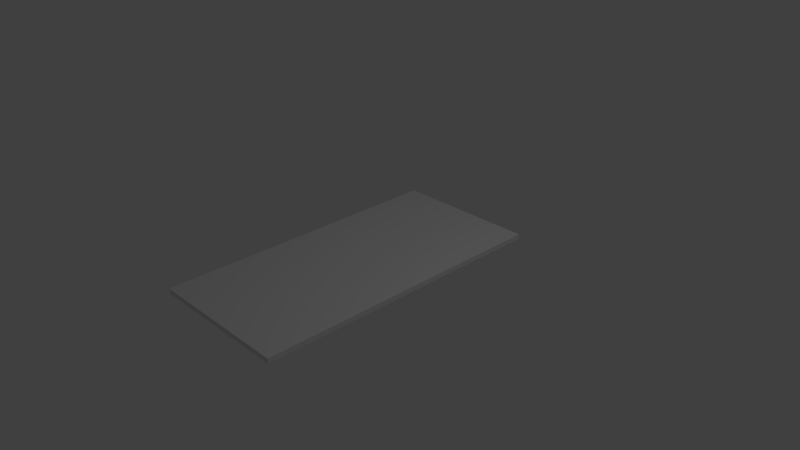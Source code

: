 # Source: Teppich.blend  (saved by Blender 2.77.0; exported with 4.5.12 LTS)
import bpy
from mathutils import Matrix  # noqa: F401  (used for matrix-valued properties, if any)

bpy.ops.wm.read_factory_settings(use_empty=True)
scene = bpy.context.scene
scene.name = 'Scene'

# ---- collections
col_collection_1 = bpy.data.collections.new('Collection 1'); scene.collection.children.link(col_collection_1)

# ---- materials (node trees are filled in below, after node groups)
mat_material = bpy.data.materials.new('Material')
mat_material.alpha_threshold = 0.0
mat_material.use_transparent_shadow = False
mat_material.roughness = 0.5
mat_material.line_color = (0.0, 0.0, 0.0, 1.0)

# ---- material node trees

# ---- world
world_world = bpy.data.worlds.new('World'); scene.world = world_world
world_world.color = (0.05088, 0.05088, 0.05088)
world_world.use_sun_shadow = False
world_world.sun_shadow_jitter_overblur = 0.0
world_world.cycles.sampling_method = 'MANUAL'

# ---- cameras
cam_camera = bpy.data.cameras.new('Camera')
cam_camera.clip_end = 100.0
cam_camera.lens = 35.0
cam_camera.sensor_width = 32.0
cam_camera.sensor_height = 18.0
cam_camera.ortho_scale = 7.314
cam_camera.dof.focus_distance = 0.0
cam_camera.dof.aperture_fstop = 128.0

# ---- lights
light_lamp = bpy.data.lights.new('Lamp', 'POINT')
light_lamp.transmission_factor = 0.0
light_lamp.cutoff_distance = 30.0
light_lamp.energy = 100.0
light_lamp.shadow_buffer_clip_start = 1.001
light_lamp.shadow_soft_size = 0.1
light_lamp.shadow_maximum_resolution = 0.006
light_lamp.use_absolute_resolution = True

# ---- meshes
me_cube = bpy.data.meshes.new('Cube')
me_cube.from_pydata([(1.0, 1.689, -0.02229), (-1.0, 1.689, -0.02229), (1.0, -0.3115, -0.02229), (-1.0, -0.3115, -0.02229), (1.0, 1.689, -0.02229), (-1.0, 1.689, -0.02229), (1.0, -2.377, -0.02229), (-1.0, -2.377, -0.02229), (1.0, 1.689, 0.04459), (-1.0, 1.689, 0.04459), (1.0, -2.377, 0.04459), (-1.0, -2.377, 0.04459)], [], [(3, 1, 0, 2), (7, 6, 10, 11), (3, 2, 6, 7), (0, 1, 5, 4), (1, 3, 7, 5), (2, 0, 4, 6), (11, 10, 8, 9), (4, 5, 9, 8), (5, 7, 11, 9), (6, 4, 8, 10)])
_uv = me_cube.uv_layers.new(name='UVMap')
_uv.uv.foreach_set('vector', [0.396, 0.5148, 0.1524, 0.5141, 0.1529, 0.2194, 0.3965, 0.2201, 0.6401, 0.201, 0.3965, 0.2004, 0.3965, 0.1905, 0.6401, 0.1911, 0.396, 0.5148, 0.3965, 0.2201, 0.6481, 0.2207, 0.6476, 0.5154, 0.1519, 0.8088, 0.1519, 0.8088, 0.1519, 0.8088, 0.1519, 0.8088, 0.1519, 0.8088, 0.1519, 0.8088, 0.1519, 0.8088, 0.1519, 0.8088, 0.1519, 0.8088, 0.1519, 0.8088, 0.1519, 0.8088, 0.1519, 0.8088, 0.1519, 0.8088, 0.1524, 0.5141, 0.6476, 0.5154, 0.6471, 0.8101, 0.1529, 0.1899, 0.3965, 0.1905, 0.3965, 0.2004, 0.1529, 0.1997, 0.1529, 0.1997, 0.6481, 0.201, 0.6481, 0.2109, 0.1529, 0.2096, 0.1529, 0.2096, 0.6481, 0.2109, 0.6481, 0.2207, 0.1529, 0.2194])
me_cube.materials.append(mat_material)
me_cube.use_remesh_preserve_volume = False
me_cube.use_remesh_preserve_attributes = False
me_cube.use_mirror_vertex_groups = False
me_cube.update()

# ---- objects
ob_cube = bpy.data.objects.new('Cube', me_cube)
ob_lamp = bpy.data.objects.new('Lamp', light_lamp)
ob_camera = bpy.data.objects.new('Camera', cam_camera)

# ---- transforms, parenting, visibility, modifiers, constraints
ob_cube.location = (0.0, 0.0, 0.0)
ob_cube.lock_rotations_4d = False
ob_cube.empty_display_type = 'ARROWS'
ob_cube.lineart.crease_threshold = 0.0
ob_lamp.location = (4.076, 1.005, 5.904)
ob_lamp.rotation_euler = (0.6503, 0.05522, 1.866)
ob_lamp.lock_rotations_4d = False
ob_lamp.empty_display_type = 'ARROWS'
ob_lamp.color = (0.0, 0.0, 0.0, 0.0)
ob_lamp.lineart.crease_threshold = 0.0
ob_camera.location = (7.481, -6.508, 5.344)
ob_camera.rotation_euler = (1.109, 0.01082, 0.8149)
ob_camera.lock_rotations_4d = False
ob_camera.empty_display_type = 'ARROWS'
ob_camera.color = (0.0, 0.0, 0.0, 0.0)
ob_camera.display_type = 'WIRE'
ob_camera.lineart.crease_threshold = 0.0

# ---- collection membership
col_collection_1.objects.link(ob_cube)
col_collection_1.objects.link(ob_lamp)
col_collection_1.objects.link(ob_camera)

# ---- scene / render settings (as saved in the file)
scene.camera = ob_camera
scene.frame_start = 1; scene.frame_end = 250; scene.frame_set(1)
scene.render.engine = 'BLENDER_EEVEE_NEXT'
scene.render.resolution_percentage = 50
scene.render.dither_intensity = 0.0
scene.cycles.use_denoising = False
scene.cycles.samples = 128
scene.cycles.sampling_pattern = 'TABULATED_SOBOL'
scene.cycles.light_sampling_threshold = 0.0
scene.cycles.use_adaptive_sampling = False
scene.cycles.use_light_tree = False
scene.cycles.blur_glossy = 0.0
scene.cycles.sample_clamp_indirect = 0.0
scene.view_settings.view_transform = 'Standard'
bpy.context.view_layer.update()
